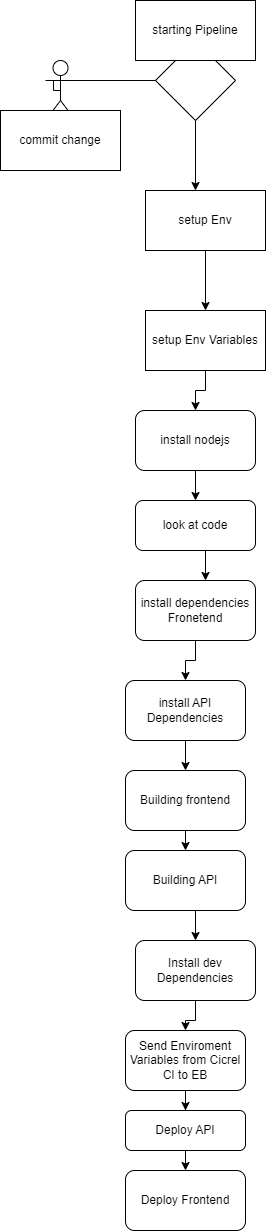

The diagram above was exported from draw.io. Its source (the exported page's mxGraphModel, read from the mxfile embedded in the PNG):
<mxGraphModel dx="1290" dy="581" grid="1" gridSize="10" guides="1" tooltips="1" connect="1" arrows="1" fold="1" page="1" pageScale="1" pageWidth="850" pageHeight="1100" math="0" shadow="0">
  <root>
    <mxCell id="0" />
    <mxCell id="1" parent="0" />
    <mxCell id="vkiY-cllh0Ium5ZWSh2F-2" value="Actor" style="shape=umlActor;verticalLabelPosition=bottom;verticalAlign=top;html=1;outlineConnect=0;" vertex="1" parent="1">
      <mxGeometry x="80" y="80" width="30" height="60" as="geometry" />
    </mxCell>
    <mxCell id="vkiY-cllh0Ium5ZWSh2F-3" style="edgeStyle=orthogonalEdgeStyle;rounded=0;orthogonalLoop=1;jettySize=auto;html=1;exitX=0.5;exitY=0.5;exitDx=0;exitDy=0;exitPerimeter=0;" edge="1" parent="1" source="vkiY-cllh0Ium5ZWSh2F-2" target="vkiY-cllh0Ium5ZWSh2F-7">
      <mxGeometry relative="1" as="geometry">
        <mxPoint x="190" y="100" as="targetPoint" />
        <Array as="points">
          <mxPoint x="88" y="110" />
          <mxPoint x="88" y="100" />
        </Array>
      </mxGeometry>
    </mxCell>
    <mxCell id="vkiY-cllh0Ium5ZWSh2F-9" style="edgeStyle=orthogonalEdgeStyle;rounded=0;orthogonalLoop=1;jettySize=auto;html=1;" edge="1" parent="1" source="vkiY-cllh0Ium5ZWSh2F-4">
      <mxGeometry relative="1" as="geometry">
        <mxPoint x="230" y="210" as="targetPoint" />
      </mxGeometry>
    </mxCell>
    <mxCell id="vkiY-cllh0Ium5ZWSh2F-4" value="" style="rhombus;whiteSpace=wrap;html=1;" vertex="1" parent="1">
      <mxGeometry x="190" y="60" width="80" height="80" as="geometry" />
    </mxCell>
    <mxCell id="vkiY-cllh0Ium5ZWSh2F-7" value="starting&amp;nbsp;Pipeline" style="rounded=0;whiteSpace=wrap;html=1;" vertex="1" parent="1">
      <mxGeometry x="170" y="20" width="120" height="60" as="geometry" />
    </mxCell>
    <mxCell id="vkiY-cllh0Ium5ZWSh2F-8" value="commit change" style="rounded=0;whiteSpace=wrap;html=1;" vertex="1" parent="1">
      <mxGeometry x="35" y="130" width="120" height="60" as="geometry" />
    </mxCell>
    <mxCell id="vkiY-cllh0Ium5ZWSh2F-12" style="edgeStyle=orthogonalEdgeStyle;rounded=0;orthogonalLoop=1;jettySize=auto;html=1;entryX=0.5;entryY=0;entryDx=0;entryDy=0;" edge="1" parent="1" source="vkiY-cllh0Ium5ZWSh2F-10" target="vkiY-cllh0Ium5ZWSh2F-11">
      <mxGeometry relative="1" as="geometry" />
    </mxCell>
    <mxCell id="vkiY-cllh0Ium5ZWSh2F-10" value="setup Env" style="rounded=0;whiteSpace=wrap;html=1;" vertex="1" parent="1">
      <mxGeometry x="180" y="210" width="120" height="60" as="geometry" />
    </mxCell>
    <mxCell id="vkiY-cllh0Ium5ZWSh2F-13" style="edgeStyle=orthogonalEdgeStyle;rounded=0;orthogonalLoop=1;jettySize=auto;html=1;" edge="1" parent="1" source="vkiY-cllh0Ium5ZWSh2F-11" target="vkiY-cllh0Ium5ZWSh2F-14">
      <mxGeometry relative="1" as="geometry">
        <mxPoint x="240" y="430" as="targetPoint" />
      </mxGeometry>
    </mxCell>
    <mxCell id="vkiY-cllh0Ium5ZWSh2F-11" value="setup Env Variables" style="rounded=0;whiteSpace=wrap;html=1;" vertex="1" parent="1">
      <mxGeometry x="180" y="330" width="120" height="60" as="geometry" />
    </mxCell>
    <mxCell id="vkiY-cllh0Ium5ZWSh2F-15" style="edgeStyle=orthogonalEdgeStyle;rounded=0;orthogonalLoop=1;jettySize=auto;html=1;exitX=0.5;exitY=1;exitDx=0;exitDy=0;" edge="1" parent="1" source="vkiY-cllh0Ium5ZWSh2F-14" target="vkiY-cllh0Ium5ZWSh2F-16">
      <mxGeometry relative="1" as="geometry">
        <mxPoint x="230" y="530" as="targetPoint" />
      </mxGeometry>
    </mxCell>
    <mxCell id="vkiY-cllh0Ium5ZWSh2F-14" value="install nodejs" style="rounded=1;whiteSpace=wrap;html=1;" vertex="1" parent="1">
      <mxGeometry x="170" y="430" width="120" height="60" as="geometry" />
    </mxCell>
    <mxCell id="vkiY-cllh0Ium5ZWSh2F-17" style="edgeStyle=orthogonalEdgeStyle;rounded=0;orthogonalLoop=1;jettySize=auto;html=1;exitX=0.5;exitY=1;exitDx=0;exitDy=0;" edge="1" parent="1" source="vkiY-cllh0Ium5ZWSh2F-16">
      <mxGeometry relative="1" as="geometry">
        <mxPoint x="240" y="600" as="targetPoint" />
      </mxGeometry>
    </mxCell>
    <mxCell id="vkiY-cllh0Ium5ZWSh2F-16" value="look at code" style="rounded=1;whiteSpace=wrap;html=1;" vertex="1" parent="1">
      <mxGeometry x="170" y="520" width="120" height="50" as="geometry" />
    </mxCell>
    <mxCell id="vkiY-cllh0Ium5ZWSh2F-19" style="edgeStyle=orthogonalEdgeStyle;rounded=0;orthogonalLoop=1;jettySize=auto;html=1;exitX=0.5;exitY=1;exitDx=0;exitDy=0;" edge="1" parent="1" source="vkiY-cllh0Ium5ZWSh2F-18" target="vkiY-cllh0Ium5ZWSh2F-20">
      <mxGeometry relative="1" as="geometry">
        <mxPoint x="230" y="690" as="targetPoint" />
      </mxGeometry>
    </mxCell>
    <mxCell id="vkiY-cllh0Ium5ZWSh2F-18" value="install dependencies Fronetend" style="rounded=1;whiteSpace=wrap;html=1;" vertex="1" parent="1">
      <mxGeometry x="170" y="600" width="120" height="60" as="geometry" />
    </mxCell>
    <mxCell id="vkiY-cllh0Ium5ZWSh2F-21" style="edgeStyle=orthogonalEdgeStyle;rounded=0;orthogonalLoop=1;jettySize=auto;html=1;exitX=0.5;exitY=1;exitDx=0;exitDy=0;" edge="1" parent="1" source="vkiY-cllh0Ium5ZWSh2F-20" target="vkiY-cllh0Ium5ZWSh2F-22">
      <mxGeometry relative="1" as="geometry">
        <mxPoint x="220" y="790" as="targetPoint" />
      </mxGeometry>
    </mxCell>
    <mxCell id="vkiY-cllh0Ium5ZWSh2F-20" value="install API Dependencies" style="rounded=1;whiteSpace=wrap;html=1;" vertex="1" parent="1">
      <mxGeometry x="160" y="700" width="120" height="60" as="geometry" />
    </mxCell>
    <mxCell id="vkiY-cllh0Ium5ZWSh2F-23" style="edgeStyle=orthogonalEdgeStyle;rounded=0;orthogonalLoop=1;jettySize=auto;html=1;exitX=0.5;exitY=1;exitDx=0;exitDy=0;" edge="1" parent="1" source="vkiY-cllh0Ium5ZWSh2F-22">
      <mxGeometry relative="1" as="geometry">
        <mxPoint x="220" y="870" as="targetPoint" />
      </mxGeometry>
    </mxCell>
    <mxCell id="vkiY-cllh0Ium5ZWSh2F-22" value="Building frontend" style="rounded=1;whiteSpace=wrap;html=1;" vertex="1" parent="1">
      <mxGeometry x="160" y="790" width="120" height="60" as="geometry" />
    </mxCell>
    <mxCell id="vkiY-cllh0Ium5ZWSh2F-26" style="edgeStyle=orthogonalEdgeStyle;rounded=0;orthogonalLoop=1;jettySize=auto;html=1;exitX=0.5;exitY=1;exitDx=0;exitDy=0;entryX=0.5;entryY=0;entryDx=0;entryDy=0;" edge="1" parent="1" source="vkiY-cllh0Ium5ZWSh2F-24" target="vkiY-cllh0Ium5ZWSh2F-25">
      <mxGeometry relative="1" as="geometry" />
    </mxCell>
    <mxCell id="vkiY-cllh0Ium5ZWSh2F-24" value="Building API" style="rounded=1;whiteSpace=wrap;html=1;" vertex="1" parent="1">
      <mxGeometry x="160" y="870" width="120" height="60" as="geometry" />
    </mxCell>
    <mxCell id="vkiY-cllh0Ium5ZWSh2F-27" style="edgeStyle=orthogonalEdgeStyle;rounded=0;orthogonalLoop=1;jettySize=auto;html=1;exitX=0.5;exitY=1;exitDx=0;exitDy=0;" edge="1" parent="1" source="vkiY-cllh0Ium5ZWSh2F-25" target="vkiY-cllh0Ium5ZWSh2F-28">
      <mxGeometry relative="1" as="geometry">
        <mxPoint x="220" y="1050" as="targetPoint" />
      </mxGeometry>
    </mxCell>
    <mxCell id="vkiY-cllh0Ium5ZWSh2F-25" value="Install dev Dependencies" style="rounded=1;whiteSpace=wrap;html=1;" vertex="1" parent="1">
      <mxGeometry x="170" y="960" width="120" height="60" as="geometry" />
    </mxCell>
    <mxCell id="vkiY-cllh0Ium5ZWSh2F-29" style="edgeStyle=orthogonalEdgeStyle;rounded=0;orthogonalLoop=1;jettySize=auto;html=1;exitX=0.5;exitY=1;exitDx=0;exitDy=0;" edge="1" parent="1" source="vkiY-cllh0Ium5ZWSh2F-28" target="vkiY-cllh0Ium5ZWSh2F-30">
      <mxGeometry relative="1" as="geometry">
        <mxPoint x="220" y="1150" as="targetPoint" />
      </mxGeometry>
    </mxCell>
    <mxCell id="vkiY-cllh0Ium5ZWSh2F-28" value="Send Enviroment Variables from Cicrel CI to EB" style="rounded=1;whiteSpace=wrap;html=1;" vertex="1" parent="1">
      <mxGeometry x="160" y="1050" width="120" height="60" as="geometry" />
    </mxCell>
    <mxCell id="vkiY-cllh0Ium5ZWSh2F-34" style="edgeStyle=orthogonalEdgeStyle;rounded=0;orthogonalLoop=1;jettySize=auto;html=1;exitX=0.5;exitY=1;exitDx=0;exitDy=0;" edge="1" parent="1" source="vkiY-cllh0Ium5ZWSh2F-30">
      <mxGeometry relative="1" as="geometry">
        <mxPoint x="220" y="1190" as="targetPoint" />
      </mxGeometry>
    </mxCell>
    <mxCell id="vkiY-cllh0Ium5ZWSh2F-30" value="Deploy API" style="rounded=1;whiteSpace=wrap;html=1;" vertex="1" parent="1">
      <mxGeometry x="160" y="1130" width="120" height="40" as="geometry" />
    </mxCell>
    <mxCell id="vkiY-cllh0Ium5ZWSh2F-31" value="Deploy Frontend" style="rounded=1;whiteSpace=wrap;html=1;" vertex="1" parent="1">
      <mxGeometry x="160" y="1190" width="120" height="60" as="geometry" />
    </mxCell>
  </root>
</mxGraphModel>